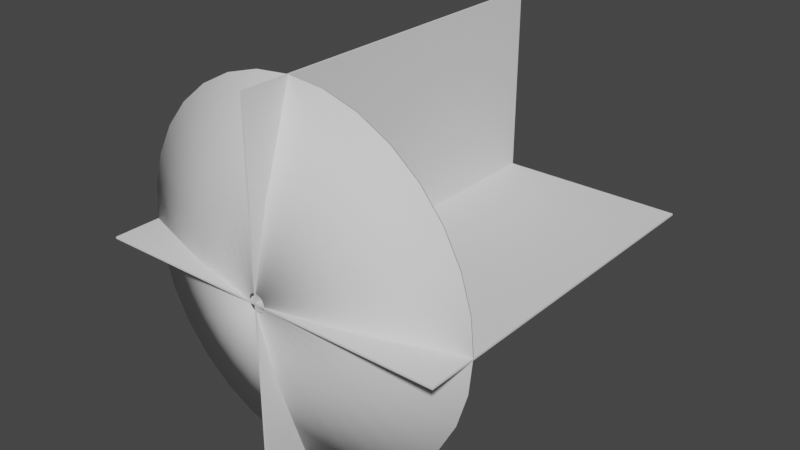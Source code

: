 # Source: MuzzleCone.blend  (saved by Blender 3.4.6; exported with 4.5.12 LTS)
import bpy
from mathutils import Matrix  # noqa: F401  (used for matrix-valued properties, if any)

bpy.ops.wm.read_factory_settings(use_empty=True)
scene = bpy.context.scene
scene.name = 'Scene'

# ---- collections
col_collection = bpy.data.collections.new('Collection'); scene.collection.children.link(col_collection)

# ---- world
world_world = bpy.data.worlds.new('World'); scene.world = world_world
world_world.use_nodes = True; world_world.node_tree.nodes.clear()
_N = world_world.node_tree.nodes; _L = world_world.node_tree.links
n0 = _N.new('ShaderNodeOutputWorld'); n0.name = 'World Output'; n0.location = (300, 300)
n1 = _N.new('ShaderNodeBackground'); n1.name = 'Background'; n1.location = (10, 300)
n1.inputs[0].default_value = (0.05088, 0.05088, 0.05088, 1.0)
_L.new(n1.outputs[0], n0.inputs[0])
n0.is_active_output = True
world_world.color = (0.05088, 0.05088, 0.05088)
world_world.use_sun_shadow = False
world_world.sun_shadow_jitter_overblur = 0.0

# ---- meshes
me_plane = bpy.data.meshes.new('Plane')
me_plane.from_pydata([(-1.0, -1.0, 0.0), (1.0, -1.0, 0.0), (-1.0, 1.0, 0.0), (1.0, 1.0, 0.0), (-1.0, 4.371e-08, 1.0), (-1.0, 4.371e-08, -1.0), (1.0, -4.371e-08, 1.0), (1.0, -4.371e-08, -1.0), (-1.0, -1.0, -0.01), (1.0, -1.0, -0.01), (-1.0, 1.0, -0.01), (1.0, 1.0, -0.01), (-1.0, 0.01, 1.0), (-1.0, 0.01, -1.0), (1.0, 0.01, 1.0), (1.0, 0.01, -1.0)], [], [(0, 1, 3, 2), (4, 5, 7, 6), (8, 10, 11, 9), (12, 14, 15, 13), (0, 2, 10, 8), (1, 0, 8, 9), (3, 1, 9, 11), (2, 3, 11, 10), (4, 6, 14, 12), (5, 4, 12, 13), (7, 5, 13, 15), (6, 7, 15, 14)])
_uv = me_plane.uv_layers.new(name='UVMap')
_uv.uv.foreach_set('vector', [1.0, -2.891e-05, 1.0, 1.0, 2.885e-05, 1.0, -2.891e-05, 2.885e-05, 0.0, 0.0, 1.0, 0.0, 1.0, 1.0, 0.0, 1.0, 1.0, -2.891e-05, -2.891e-05, 2.885e-05, 2.885e-05, 1.0, 1.0, 1.0, 0.0, 0.0, 0.0, 1.0, 1.0, 1.0, 1.0, 0.0, 1.0, -2.891e-05, -2.891e-05, 2.885e-05, -2.891e-05, 2.885e-05, 1.0, -2.891e-05, 1.0, 1.0, 1.0, -2.891e-05, 1.0, -2.891e-05, 1.0, 1.0, 2.885e-05, 1.0, 1.0, 1.0, 1.0, 1.0, 2.885e-05, 1.0, -2.891e-05, 2.885e-05, 2.885e-05, 1.0, 2.885e-05, 1.0, -2.891e-05, 2.885e-05, 0.0, 0.0, 0.0, 1.0, 0.0, 1.0, 0.0, 0.0, 1.0, 0.0, 0.0, 0.0, 0.0, 0.0, 1.0, 0.0, 1.0, 1.0, 1.0, 0.0, 1.0, 0.0, 1.0, 1.0, 0.0, 1.0, 1.0, 1.0, 1.0, 1.0, 0.0, 1.0])
me_plane.update()
me_circle_002 = bpy.data.meshes.new('Circle.002')
me_circle_002.from_pydata([(0.0, 1.0, 0.1421), (-0.1951, 0.9808, 0.1421), (-0.3827, 0.9239, 0.1421), (-0.5556, 0.8315, 0.1421), (-0.7071, 0.7071, 0.1421), (-0.8315, 0.5556, 0.1421), (-0.9239, 0.3827, 0.1421), (-0.9808, 0.1951, 0.1421), (-1.0, 0.0, 0.1421), (-0.9808, -0.1951, 0.1421), (-0.9239, -0.3827, 0.1421), (-0.8315, -0.5556, 0.1421), (-0.7071, -0.7071, 0.1421), (-0.5556, -0.8315, 0.1421), (-0.3827, -0.9239, 0.1421), (-0.1951, -0.9808, 0.1421), (0.0, -1.0, 0.1421), (0.1951, -0.9808, 0.1421), (0.3827, -0.9239, 0.1421), (0.5556, -0.8315, 0.1421), (0.7071, -0.7071, 0.1421), (0.8315, -0.5556, 0.1421), (0.9239, -0.3827, 0.1421), (0.9808, -0.1951, 0.1421), (1.0, 0.0, 0.1421), (0.9808, 0.1951, 0.1421), (0.9239, 0.3827, 0.1421), (0.8315, 0.5556, 0.1421), (0.7071, 0.7071, 0.1421), (0.5556, 0.8315, 0.1421), (0.3827, 0.9239, 0.1421), (0.1951, 0.9808, 0.1421), (-1.149e-08, 0.05087, -0.1248), (-0.009924, 0.04989, -0.1248), (-0.01947, 0.047, -0.1248), (-0.02826, 0.0423, -0.1248), (-0.03597, 0.03597, -0.1248), (-0.0423, 0.02826, -0.1248), (-0.047, 0.01947, -0.1248), (-0.04989, 0.009924, -0.1248), (-0.05087, 1.414e-08, -0.1248), (-0.04989, -0.009924, -0.1248), (-0.047, -0.01947, -0.1248), (-0.0423, -0.02826, -0.1248), (-0.03597, -0.03597, -0.1248), (-0.02826, -0.0423, -0.1248), (-0.01947, -0.047, -0.1248), (-0.009924, -0.04989, -0.1248), (-1.149e-08, -0.05087, -0.1248), (0.009924, -0.04989, -0.1248), (0.01947, -0.047, -0.1248), (0.02826, -0.0423, -0.1248), (0.03597, -0.03597, -0.1248), (0.0423, -0.02826, -0.1248), (0.047, -0.01947, -0.1248), (0.04989, -0.009924, -0.1248), (0.05087, 1.414e-08, -0.1248), (0.04989, 0.009924, -0.1248), (0.047, 0.01947, -0.1248), (0.0423, 0.02826, -0.1248), (0.03597, 0.03597, -0.1248), (0.02826, 0.0423, -0.1248), (0.01947, 0.047, -0.1248), (0.009924, 0.04989, -0.1248), (-0.1788, 0.4318, -0.02998), (-0.2596, 0.3886, -0.02998), (0.2596, 0.3886, -0.02998), (0.1788, 0.4318, -0.02998), (-6.449e-09, -0.4673, -0.02998), (0.09117, -0.4583, -0.02998), (-0.3304, 0.3304, -0.02998), (0.09117, 0.4583, -0.02998), (0.1788, -0.4318, -0.02998), (-0.3886, 0.2596, -0.02998), (-6.449e-09, 0.4673, -0.02998), (0.2596, -0.3886, -0.02998), (-0.4318, 0.1788, -0.02998), (0.3304, -0.3304, -0.02998), (-0.4583, 0.09117, -0.02998), (0.3886, -0.2596, -0.02998), (-0.4673, 7.937e-09, -0.02998), (0.4318, -0.1788, -0.02998), (-0.4583, -0.09117, -0.02998), (0.4583, -0.09117, -0.02998), (-0.4318, -0.1788, -0.02998), (0.4673, 7.937e-09, -0.02998), (-0.3886, -0.2596, -0.02998), (0.4583, 0.09117, -0.02998), (-0.3304, -0.3304, -0.02998), (0.4318, 0.1788, -0.02998), (-0.2596, -0.3886, -0.02998), (0.3886, 0.2596, -0.02998), (-0.1788, -0.4318, -0.02998), (-0.09117, 0.4583, -0.02998), (0.3304, 0.3304, -0.02998), (-0.09117, -0.4583, -0.02998), (-1.261e-11, 0.9969, 0.1516), (-0.1945, 0.9778, 0.1516), (-0.3815, 0.921, 0.1516), (-0.5539, 0.8289, 0.1516), (-0.7049, 0.7049, 0.1516), (-0.8289, 0.5539, 0.1516), (-0.921, 0.3815, 0.1516), (-0.9778, 0.1945, 0.1516), (-0.9969, 3.784e-10, 0.1516), (-0.9778, -0.1945, 0.1516), (-0.921, -0.3815, 0.1516), (-0.8289, -0.5539, 0.1516), (-0.7049, -0.7049, 0.1516), (-0.5539, -0.8289, 0.1516), (-0.3815, -0.921, 0.1516), (-0.1945, -0.9778, 0.1516), (0.0, -0.9969, 0.1516), (0.1945, -0.9778, 0.1516), (0.3815, -0.921, 0.1516), (0.5539, -0.8289, 0.1516), (0.7049, -0.7049, 0.1516), (0.8289, -0.5539, 0.1516), (0.921, -0.3815, 0.1516), (0.9778, -0.1945, 0.1516), (0.9969, 3.784e-10, 0.1516), (0.9778, 0.1945, 0.1516), (0.921, 0.3815, 0.1516), (0.8289, 0.5539, 0.1516), (0.7049, 0.7049, 0.1516), (0.5539, 0.8289, 0.1516), (0.3815, 0.921, 0.1516), (0.1945, 0.9778, 0.1516), (-1.237e-08, 0.04865, -0.115), (-0.009491, 0.04772, -0.115), (-0.01862, 0.04495, -0.115), (-0.02703, 0.04045, -0.115), (-0.0344, 0.0344, -0.115), (-0.04045, 0.02703, -0.115), (-0.04495, 0.01862, -0.115), (-0.04772, 0.009491, -0.115), (-0.04865, 1.458e-08, -0.115), (-0.04772, -0.009491, -0.115), (-0.04495, -0.01862, -0.115), (-0.04045, -0.02703, -0.115), (-0.0344, -0.0344, -0.115), (-0.02703, -0.04045, -0.115), (-0.01862, -0.04495, -0.115), (-0.009491, -0.04772, -0.115), (-1.237e-08, -0.04865, -0.115), (0.009491, -0.04772, -0.115), (0.01862, -0.04495, -0.115), (0.02703, -0.04045, -0.115), (0.0344, -0.0344, -0.115), (0.04045, -0.02703, -0.115), (0.04495, -0.01862, -0.115), (0.04772, -0.009491, -0.115), (0.04865, 1.458e-08, -0.115), (0.04772, 0.009491, -0.115), (0.04495, 0.01862, -0.115), (0.04045, 0.02703, -0.115), (0.0344, 0.0344, -0.115), (0.02703, 0.04045, -0.115), (0.01862, 0.04495, -0.115), (0.009491, 0.04772, -0.115), (-0.1778, 0.4293, -0.02035), (-0.2581, 0.3863, -0.02035), (0.2581, 0.3863, -0.02035), (0.1778, 0.4293, -0.02035), (-6.865e-09, -0.4646, -0.02035), (0.09065, -0.4557, -0.02035), (-0.3286, 0.3286, -0.02035), (0.09065, 0.4557, -0.02035), (0.1778, -0.4293, -0.02035), (-0.3863, 0.2581, -0.02035), (-6.859e-09, 0.4646, -0.02035), (0.2581, -0.3863, -0.02035), (-0.4293, 0.1778, -0.02035), (0.3286, -0.3286, -0.02035), (-0.4557, 0.09065, -0.02035), (0.3863, -0.2581, -0.02035), (-0.4646, 8.336e-09, -0.02035), (0.4293, -0.1778, -0.02035), (-0.4557, -0.09065, -0.02035), (0.4557, -0.09065, -0.02035), (-0.4293, -0.1778, -0.02035), (0.4646, 8.341e-09, -0.02035), (-0.3863, -0.2581, -0.02035), (0.4557, 0.09065, -0.02035), (-0.3286, -0.3286, -0.02035), (0.4293, 0.1778, -0.02035), (-0.2581, -0.3863, -0.02035), (0.3863, 0.2581, -0.02035), (-0.1778, -0.4293, -0.02035), (-0.09065, 0.4557, -0.02035), (0.3286, 0.3286, -0.02035), (-0.09065, -0.4557, -0.02035)], [], [(65, 64, 34, 35), (67, 66, 61, 62), (69, 68, 48, 49), (70, 65, 35, 36), (71, 67, 62, 63), (72, 69, 49, 50), (73, 70, 36, 37), (74, 71, 63, 32), (75, 72, 50, 51), (76, 73, 37, 38), (77, 75, 51, 52), (78, 76, 38, 39), (79, 77, 52, 53), (80, 78, 39, 40), (81, 79, 53, 54), (82, 80, 40, 41), (83, 81, 54, 55), (84, 82, 41, 42), (85, 83, 55, 56), (86, 84, 42, 43), (87, 85, 56, 57), (88, 86, 43, 44), (89, 87, 57, 58), (90, 88, 44, 45), (91, 89, 58, 59), (92, 90, 45, 46), (93, 74, 32, 33), (94, 91, 59, 60), (95, 92, 46, 47), (64, 93, 33, 34), (66, 94, 60, 61), (68, 95, 47, 48), (16, 15, 95, 68), (29, 28, 94, 66), (2, 1, 93, 64), (15, 14, 92, 95), (28, 27, 91, 94), (1, 0, 74, 93), (14, 13, 90, 92), (27, 26, 89, 91), (13, 12, 88, 90), (26, 25, 87, 89), (12, 11, 86, 88), (25, 24, 85, 87), (11, 10, 84, 86), (24, 23, 83, 85), (10, 9, 82, 84), (23, 22, 81, 83), (9, 8, 80, 82), (22, 21, 79, 81), (8, 7, 78, 80), (21, 20, 77, 79), (7, 6, 76, 78), (20, 19, 75, 77), (6, 5, 73, 76), (19, 18, 72, 75), (0, 31, 71, 74), (5, 4, 70, 73), (18, 17, 69, 72), (31, 30, 67, 71), (4, 3, 65, 70), (17, 16, 68, 69), (30, 29, 66, 67), (3, 2, 64, 65), (161, 131, 130, 160), (163, 158, 157, 162), (165, 145, 144, 164), (166, 132, 131, 161), (167, 159, 158, 163), (168, 146, 145, 165), (169, 133, 132, 166), (170, 128, 159, 167), (171, 147, 146, 168), (172, 134, 133, 169), (173, 148, 147, 171), (174, 135, 134, 172), (175, 149, 148, 173), (176, 136, 135, 174), (177, 150, 149, 175), (178, 137, 136, 176), (179, 151, 150, 177), (180, 138, 137, 178), (181, 152, 151, 179), (182, 139, 138, 180), (183, 153, 152, 181), (184, 140, 139, 182), (185, 154, 153, 183), (186, 141, 140, 184), (187, 155, 154, 185), (188, 142, 141, 186), (189, 129, 128, 170), (190, 156, 155, 187), (191, 143, 142, 188), (160, 130, 129, 189), (162, 157, 156, 190), (164, 144, 143, 191), (112, 164, 191, 111), (125, 162, 190, 124), (98, 160, 189, 97), (111, 191, 188, 110), (124, 190, 187, 123), (97, 189, 170, 96), (110, 188, 186, 109), (123, 187, 185, 122), (109, 186, 184, 108), (122, 185, 183, 121), (108, 184, 182, 107), (121, 183, 181, 120), (107, 182, 180, 106), (120, 181, 179, 119), (106, 180, 178, 105), (119, 179, 177, 118), (105, 178, 176, 104), (118, 177, 175, 117), (104, 176, 174, 103), (117, 175, 173, 116), (103, 174, 172, 102), (116, 173, 171, 115), (102, 172, 169, 101), (115, 171, 168, 114), (96, 170, 167, 127), (101, 169, 166, 100), (114, 168, 165, 113), (127, 167, 163, 126), (100, 166, 161, 99), (113, 165, 164, 112), (126, 163, 162, 125), (99, 161, 160, 98), (0, 1, 97, 96), (1, 2, 98, 97), (2, 3, 99, 98), (3, 4, 100, 99), (4, 5, 101, 100), (5, 6, 102, 101), (6, 7, 103, 102), (7, 8, 104, 103), (8, 9, 105, 104), (9, 10, 106, 105), (10, 11, 107, 106), (11, 12, 108, 107), (12, 13, 109, 108), (13, 14, 110, 109), (14, 15, 111, 110), (15, 16, 112, 111), (16, 17, 113, 112), (17, 18, 114, 113), (18, 19, 115, 114), (19, 20, 116, 115), (20, 21, 117, 116), (21, 22, 118, 117), (22, 23, 119, 118), (23, 24, 120, 119), (24, 25, 121, 120), (25, 26, 122, 121), (26, 27, 123, 122), (27, 28, 124, 123), (28, 29, 125, 124), (29, 30, 126, 125), (30, 31, 127, 126), (31, 0, 96, 127), (33, 32, 128, 129), (34, 33, 129, 130), (35, 34, 130, 131), (36, 35, 131, 132), (37, 36, 132, 133), (38, 37, 133, 134), (39, 38, 134, 135), (40, 39, 135, 136), (41, 40, 136, 137), (42, 41, 137, 138), (43, 42, 138, 139), (44, 43, 139, 140), (45, 44, 140, 141), (46, 45, 141, 142), (47, 46, 142, 143), (48, 47, 143, 144), (49, 48, 144, 145), (50, 49, 145, 146), (51, 50, 146, 147), (52, 51, 147, 148), (53, 52, 148, 149), (54, 53, 149, 150), (55, 54, 150, 151), (56, 55, 151, 152), (57, 56, 152, 153), (58, 57, 153, 154), (59, 58, 154, 155), (60, 59, 155, 156), (61, 60, 156, 157), (62, 61, 157, 158), (63, 62, 158, 159), (32, 63, 159, 128)])
me_circle_002.polygons.foreach_set('use_smooth', [True] * 192)
_uv = me_circle_002.uv_layers.new(name='UVMap')
_uv.uv.foreach_set('vector', [0.06438, 0.4388, 0.09556, 0.4388, 0.09556, 4.232e-06, 0.06437, 4.53e-06, 0.2203, 0.4388, 0.2515, 0.4388, 0.2515, 2.623e-06, 0.2203, 2.921e-06, 0.6258, 0.4388, 0.6569, 0.4388, 0.6569, -1.669e-06, 0.6257, -1.311e-06, 0.03319, 0.4388, 0.06438, 0.4388, 0.06437, 4.53e-06, 0.03319, 4.888e-06, 0.1891, 0.4388, 0.2203, 0.4388, 0.2203, 2.921e-06, 0.1891, 3.219e-06, 0.5946, 0.4388, 0.6258, 0.4388, 0.6257, -1.311e-06, 0.5946, -9.537e-07, 0.002003, 0.4388, 0.03319, 0.4388, 0.03319, 4.888e-06, 0.001998, 5.186e-06, 0.1579, 0.4388, 0.1891, 0.4388, 0.1891, 3.219e-06, 0.1579, 3.576e-06, 0.5634, 0.4388, 0.5946, 0.4388, 0.5946, -9.537e-07, 0.5634, -7.153e-07, 0.9688, 0.4388, 1.0, 0.4388, 1.0, -5.245e-06, 0.9688, -4.888e-06, 0.5322, 0.4388, 0.5634, 0.4388, 0.5634, -7.153e-07, 0.5322, -2.384e-07, 0.9376, 0.4388, 0.9688, 0.4388, 0.9688, -4.888e-06, 0.9376, -4.53e-06, 0.501, 0.4388, 0.5322, 0.4388, 0.5322, -2.384e-07, 0.501, 0.0, 0.9064, 0.4388, 0.9376, 0.4388, 0.9376, -4.53e-06, 0.9064, -4.292e-06, 0.4698, 0.4388, 0.501, 0.4388, 0.501, 0.0, 0.4698, 3.576e-07, 0.8752, 0.4388, 0.9064, 0.4388, 0.9064, -4.292e-06, 0.8752, -3.815e-06, 0.4386, 0.4388, 0.4698, 0.4388, 0.4698, 3.576e-07, 0.4386, 6.557e-07, 0.8441, 0.4388, 0.8752, 0.4388, 0.8752, -3.815e-06, 0.8441, -3.576e-06, 0.4074, 0.4388, 0.4386, 0.4388, 0.4386, 6.557e-07, 0.4074, 9.537e-07, 0.8129, 0.4388, 0.8441, 0.4388, 0.8441, -3.576e-06, 0.8129, -3.219e-06, 0.3763, 0.4388, 0.4074, 0.4388, 0.4074, 9.537e-07, 0.3762, 1.311e-06, 0.7817, 0.4388, 0.8129, 0.4388, 0.8129, -3.219e-06, 0.7817, -2.861e-06, 0.3451, 0.4388, 0.3763, 0.4388, 0.3762, 1.311e-06, 0.3451, 1.609e-06, 0.7505, 0.4388, 0.7817, 0.4388, 0.7817, -2.861e-06, 0.7505, -2.623e-06, 0.3139, 0.4388, 0.3451, 0.4388, 0.3451, 1.609e-06, 0.3139, 1.907e-06, 0.7193, 0.4388, 0.7505, 0.4388, 0.7505, -2.623e-06, 0.7193, -2.265e-06, 0.1268, 0.4388, 0.1579, 0.4388, 0.1579, 3.576e-06, 0.1267, 3.934e-06, 0.2827, 0.4388, 0.3139, 0.4388, 0.3139, 1.907e-06, 0.2827, 2.265e-06, 0.6881, 0.4388, 0.7193, 0.4388, 0.7193, -2.265e-06, 0.6881, -1.907e-06, 0.09556, 0.4388, 0.1268, 0.4388, 0.1267, 3.934e-06, 0.09556, 4.232e-06, 0.2515, 0.4388, 0.2827, 0.4388, 0.2827, 2.265e-06, 0.2515, 2.623e-06, 0.6569, 0.4388, 0.6881, 0.4388, 0.6881, -1.907e-06, 0.6569, -1.669e-06, 0.6569, 1.0, 0.6881, 1.0, 0.6881, 0.4388, 0.6569, 0.4388, 0.2515, 1.0, 0.2827, 1.0, 0.2827, 0.4388, 0.2515, 0.4388, 0.09557, 1.0, 0.1268, 1.0, 0.1268, 0.4388, 0.09556, 0.4388, 0.6881, 1.0, 0.7193, 1.0, 0.7193, 0.4388, 0.6881, 0.4388, 0.2827, 1.0, 0.3139, 1.0, 0.3139, 0.4388, 0.2827, 0.4388, 0.1268, 1.0, 0.1579, 1.0, 0.1579, 0.4388, 0.1268, 0.4388, 0.7193, 1.0, 0.7505, 1.0, 0.7505, 0.4388, 0.7193, 0.4388, 0.3139, 1.0, 0.3451, 1.0, 0.3451, 0.4388, 0.3139, 0.4388, 0.7505, 1.0, 0.7817, 1.0, 0.7817, 0.4388, 0.7505, 0.4388, 0.3451, 1.0, 0.3763, 1.0, 0.3763, 0.4388, 0.3451, 0.4388, 0.7817, 1.0, 0.8129, 1.0, 0.8129, 0.4388, 0.7817, 0.4388, 0.3763, 1.0, 0.4074, 1.0, 0.4074, 0.4388, 0.3763, 0.4388, 0.8129, 1.0, 0.8441, 1.0, 0.8441, 0.4388, 0.8129, 0.4388, 0.4074, 1.0, 0.4386, 1.0, 0.4386, 0.4388, 0.4074, 0.4388, 0.8441, 1.0, 0.8753, 1.0, 0.8752, 0.4388, 0.8441, 0.4388, 0.4386, 1.0, 0.4698, 1.0, 0.4698, 0.4388, 0.4386, 0.4388, 0.8753, 1.0, 0.9064, 1.0, 0.9064, 0.4388, 0.8752, 0.4388, 0.4698, 1.0, 0.501, 1.0, 0.501, 0.4388, 0.4698, 0.4388, 0.9064, 1.0, 0.9376, 1.0, 0.9376, 0.4388, 0.9064, 0.4388, 0.501, 1.0, 0.5322, 1.0, 0.5322, 0.4388, 0.501, 0.4388, 0.9376, 1.0, 0.9688, 1.0, 0.9688, 0.4388, 0.9376, 0.4388, 0.5322, 1.0, 0.5634, 1.0, 0.5634, 0.4388, 0.5322, 0.4388, 0.9688, 1.0, 1.0, 1.0, 1.0, 0.4388, 0.9688, 0.4388, 0.5634, 1.0, 0.5946, 1.0, 0.5946, 0.4388, 0.5634, 0.4388, 0.1579, 1.0, 0.1891, 1.0, 0.1891, 0.4388, 0.1579, 0.4388, 0.002008, 1.0, 0.0332, 1.0, 0.03319, 0.4388, 0.002003, 0.4388, 0.5946, 1.0, 0.6258, 1.0, 0.6258, 0.4388, 0.5946, 0.4388, 0.1891, 1.0, 0.2203, 1.0, 0.2203, 0.4388, 0.1891, 0.4388, 0.0332, 1.0, 0.06438, 1.0, 0.06438, 0.4388, 0.03319, 0.4388, 0.6258, 1.0, 0.6569, 1.0, 0.6569, 0.4388, 0.6258, 0.4388, 0.2203, 1.0, 0.2515, 1.0, 0.2515, 0.4388, 0.2203, 0.4388, 0.06438, 1.0, 0.09557, 1.0, 0.09556, 0.4388, 0.06438, 0.4388, 0.06438, 0.4388, 0.06437, 4.53e-06, 0.09556, 4.232e-06, 0.09556, 0.4388, 0.2203, 0.4388, 0.2203, 2.921e-06, 0.2515, 2.623e-06, 0.2515, 0.4388, 0.6258, 0.4388, 0.6257, -1.311e-06, 0.6569, -1.669e-06, 0.6569, 0.4388, 0.03319, 0.4388, 0.03319, 4.888e-06, 0.06437, 4.53e-06, 0.06438, 0.4388, 0.1891, 0.4388, 0.1891, 3.219e-06, 0.2203, 2.921e-06, 0.2203, 0.4388, 0.5946, 0.4388, 0.5946, -9.537e-07, 0.6257, -1.311e-06, 0.6258, 0.4388, 0.002003, 0.4388, 0.001998, 5.186e-06, 0.03319, 4.888e-06, 0.03319, 0.4388, 0.1579, 0.4388, 0.1579, 3.576e-06, 0.1891, 3.219e-06, 0.1891, 0.4388, 0.5634, 0.4388, 0.5634, -7.153e-07, 0.5946, -9.537e-07, 0.5946, 0.4388, 0.9688, 0.4388, 0.9688, -4.888e-06, 1.0, -5.245e-06, 1.0, 0.4388, 0.5322, 0.4388, 0.5322, -2.384e-07, 0.5634, -7.153e-07, 0.5634, 0.4388, 0.9376, 0.4388, 0.9376, -4.53e-06, 0.9688, -4.888e-06, 0.9688, 0.4388, 0.501, 0.4388, 0.501, 0.0, 0.5322, -2.384e-07, 0.5322, 0.4388, 0.9064, 0.4388, 0.9064, -4.292e-06, 0.9376, -4.53e-06, 0.9376, 0.4388, 0.4698, 0.4388, 0.4698, 3.576e-07, 0.501, 0.0, 0.501, 0.4388, 0.8752, 0.4388, 0.8752, -3.815e-06, 0.9064, -4.292e-06, 0.9064, 0.4388, 0.4386, 0.4388, 0.4386, 6.557e-07, 0.4698, 3.576e-07, 0.4698, 0.4388, 0.8441, 0.4388, 0.8441, -3.576e-06, 0.8752, -3.815e-06, 0.8752, 0.4388, 0.4074, 0.4388, 0.4074, 9.537e-07, 0.4386, 6.557e-07, 0.4386, 0.4388, 0.8129, 0.4388, 0.8129, -3.219e-06, 0.8441, -3.576e-06, 0.8441, 0.4388, 0.3763, 0.4388, 0.3762, 1.311e-06, 0.4074, 9.537e-07, 0.4074, 0.4388, 0.7817, 0.4388, 0.7817, -2.861e-06, 0.8129, -3.219e-06, 0.8129, 0.4388, 0.3451, 0.4388, 0.3451, 1.609e-06, 0.3762, 1.311e-06, 0.3763, 0.4388, 0.7505, 0.4388, 0.7505, -2.623e-06, 0.7817, -2.861e-06, 0.7817, 0.4388, 0.3139, 0.4388, 0.3139, 1.907e-06, 0.3451, 1.609e-06, 0.3451, 0.4388, 0.7193, 0.4388, 0.7193, -2.265e-06, 0.7505, -2.623e-06, 0.7505, 0.4388, 0.1268, 0.4388, 0.1267, 3.934e-06, 0.1579, 3.576e-06, 0.1579, 0.4388, 0.2827, 0.4388, 0.2827, 2.265e-06, 0.3139, 1.907e-06, 0.3139, 0.4388, 0.6881, 0.4388, 0.6881, -1.907e-06, 0.7193, -2.265e-06, 0.7193, 0.4388, 0.09556, 0.4388, 0.09556, 4.232e-06, 0.1267, 3.934e-06, 0.1268, 0.4388, 0.2515, 0.4388, 0.2515, 2.623e-06, 0.2827, 2.265e-06, 0.2827, 0.4388, 0.6569, 0.4388, 0.6569, -1.669e-06, 0.6881, -1.907e-06, 0.6881, 0.4388, 0.6569, 1.0, 0.6569, 0.4388, 0.6881, 0.4388, 0.6881, 1.0, 0.2515, 1.0, 0.2515, 0.4388, 0.2827, 0.4388, 0.2827, 1.0, 0.09557, 1.0, 0.09556, 0.4388, 0.1268, 0.4388, 0.1268, 1.0, 0.6881, 1.0, 0.6881, 0.4388, 0.7193, 0.4388, 0.7193, 1.0, 0.2827, 1.0, 0.2827, 0.4388, 0.3139, 0.4388, 0.3139, 1.0, 0.1268, 1.0, 0.1268, 0.4388, 0.1579, 0.4388, 0.1579, 1.0, 0.7193, 1.0, 0.7193, 0.4388, 0.7505, 0.4388, 0.7505, 1.0, 0.3139, 1.0, 0.3139, 0.4388, 0.3451, 0.4388, 0.3451, 1.0, 0.7505, 1.0, 0.7505, 0.4388, 0.7817, 0.4388, 0.7817, 1.0, 0.3451, 1.0, 0.3451, 0.4388, 0.3763, 0.4388, 0.3763, 1.0, 0.7817, 1.0, 0.7817, 0.4388, 0.8129, 0.4388, 0.8129, 1.0, 0.3763, 1.0, 0.3763, 0.4388, 0.4074, 0.4388, 0.4074, 1.0, 0.8129, 1.0, 0.8129, 0.4388, 0.8441, 0.4388, 0.8441, 1.0, 0.4074, 1.0, 0.4074, 0.4388, 0.4386, 0.4388, 0.4386, 1.0, 0.8441, 1.0, 0.8441, 0.4388, 0.8752, 0.4388, 0.8753, 1.0, 0.4386, 1.0, 0.4386, 0.4388, 0.4698, 0.4388, 0.4698, 1.0, 0.8753, 1.0, 0.8752, 0.4388, 0.9064, 0.4388, 0.9064, 1.0, 0.4698, 1.0, 0.4698, 0.4388, 0.501, 0.4388, 0.501, 1.0, 0.9064, 1.0, 0.9064, 0.4388, 0.9376, 0.4388, 0.9376, 1.0, 0.501, 1.0, 0.501, 0.4388, 0.5322, 0.4388, 0.5322, 1.0, 0.9376, 1.0, 0.9376, 0.4388, 0.9688, 0.4388, 0.9688, 1.0, 0.5322, 1.0, 0.5322, 0.4388, 0.5634, 0.4388, 0.5634, 1.0, 0.9688, 1.0, 0.9688, 0.4388, 1.0, 0.4388, 1.0, 1.0, 0.5634, 1.0, 0.5634, 0.4388, 0.5946, 0.4388, 0.5946, 1.0, 0.1579, 1.0, 0.1579, 0.4388, 0.1891, 0.4388, 0.1891, 1.0, 0.002008, 1.0, 0.002003, 0.4388, 0.03319, 0.4388, 0.0332, 1.0, 0.5946, 1.0, 0.5946, 0.4388, 0.6258, 0.4388, 0.6258, 1.0, 0.1891, 1.0, 0.1891, 0.4388, 0.2203, 0.4388, 0.2203, 1.0, 0.0332, 1.0, 0.03319, 0.4388, 0.06438, 0.4388, 0.06438, 1.0, 0.6258, 1.0, 0.6258, 0.4388, 0.6569, 0.4388, 0.6569, 1.0, 0.2203, 1.0, 0.2203, 0.4388, 0.2515, 0.4388, 0.2515, 1.0, 0.06438, 1.0, 0.06438, 0.4388, 0.09556, 0.4388, 0.09557, 1.0, 0.1579, 1.0, 0.1268, 1.0, 0.1268, 1.0, 0.1579, 1.0, 0.1268, 1.0, 0.09557, 1.0, 0.09557, 1.0, 0.1268, 1.0, 0.09557, 1.0, 0.06438, 1.0, 0.06438, 1.0, 0.09557, 1.0, 0.06438, 1.0, 0.0332, 1.0, 0.0332, 1.0, 0.06438, 1.0, 0.0332, 1.0, 0.002008, 1.0, 0.002008, 1.0, 0.0332, 1.0, 1.0, 1.0, 0.9688, 1.0, 0.9688, 1.0, 1.0, 1.0, 0.9688, 1.0, 0.9376, 1.0, 0.9376, 1.0, 0.9688, 1.0, 0.9376, 1.0, 0.9064, 1.0, 0.9064, 1.0, 0.9376, 1.0, 0.9064, 1.0, 0.8753, 1.0, 0.8753, 1.0, 0.9064, 1.0, 0.8753, 1.0, 0.8441, 1.0, 0.8441, 1.0, 0.8753, 1.0, 0.8441, 1.0, 0.8129, 1.0, 0.8129, 1.0, 0.8441, 1.0, 0.8129, 1.0, 0.7817, 1.0, 0.7817, 1.0, 0.8129, 1.0, 0.7817, 1.0, 0.7505, 1.0, 0.7505, 1.0, 0.7817, 1.0, 0.7505, 1.0, 0.7193, 1.0, 0.7193, 1.0, 0.7505, 1.0, 0.7193, 1.0, 0.6881, 1.0, 0.6881, 1.0, 0.7193, 1.0, 0.6881, 1.0, 0.6569, 1.0, 0.6569, 1.0, 0.6881, 1.0, 0.6569, 1.0, 0.6258, 1.0, 0.6258, 1.0, 0.6569, 1.0, 0.6258, 1.0, 0.5946, 1.0, 0.5946, 1.0, 0.6258, 1.0, 0.5946, 1.0, 0.5634, 1.0, 0.5634, 1.0, 0.5946, 1.0, 0.5634, 1.0, 0.5322, 1.0, 0.5322, 1.0, 0.5634, 1.0, 0.5322, 1.0, 0.501, 1.0, 0.501, 1.0, 0.5322, 1.0, 0.501, 1.0, 0.4698, 1.0, 0.4698, 1.0, 0.501, 1.0, 0.4698, 1.0, 0.4386, 1.0, 0.4386, 1.0, 0.4698, 1.0, 0.4386, 1.0, 0.4074, 1.0, 0.4074, 1.0, 0.4386, 1.0, 0.4074, 1.0, 0.3763, 1.0, 0.3763, 1.0, 0.4074, 1.0, 0.3763, 1.0, 0.3451, 1.0, 0.3451, 1.0, 0.3763, 1.0, 0.3451, 1.0, 0.3139, 1.0, 0.3139, 1.0, 0.3451, 1.0, 0.3139, 1.0, 0.2827, 1.0, 0.2827, 1.0, 0.3139, 1.0, 0.2827, 1.0, 0.2515, 1.0, 0.2515, 1.0, 0.2827, 1.0, 0.2515, 1.0, 0.2203, 1.0, 0.2203, 1.0, 0.2515, 1.0, 0.2203, 1.0, 0.1891, 1.0, 0.1891, 1.0, 0.2203, 1.0, 0.1891, 1.0, 0.1579, 1.0, 0.1579, 1.0, 0.1891, 1.0, 0.1267, 3.934e-06, 0.1579, 3.576e-06, 0.1579, 3.576e-06, 0.1267, 3.934e-06, 0.09556, 4.232e-06, 0.1267, 3.934e-06, 0.1267, 3.934e-06, 0.09556, 4.232e-06, 0.06437, 4.53e-06, 0.09556, 4.232e-06, 0.09556, 4.232e-06, 0.06437, 4.53e-06, 0.03319, 4.888e-06, 0.06437, 4.53e-06, 0.06437, 4.53e-06, 0.03319, 4.888e-06, 0.001998, 5.186e-06, 0.03319, 4.888e-06, 0.03319, 4.888e-06, 0.001998, 5.186e-06, 0.9688, -4.888e-06, 1.0, -5.245e-06, 1.0, -5.245e-06, 0.9688, -4.888e-06, 0.9376, -4.53e-06, 0.9688, -4.888e-06, 0.9688, -4.888e-06, 0.9376, -4.53e-06, 0.9064, -4.292e-06, 0.9376, -4.53e-06, 0.9376, -4.53e-06, 0.9064, -4.292e-06, 0.8752, -3.815e-06, 0.9064, -4.292e-06, 0.9064, -4.292e-06, 0.8752, -3.815e-06, 0.8441, -3.576e-06, 0.8752, -3.815e-06, 0.8752, -3.815e-06, 0.8441, -3.576e-06, 0.8129, -3.219e-06, 0.8441, -3.576e-06, 0.8441, -3.576e-06, 0.8129, -3.219e-06, 0.7817, -2.861e-06, 0.8129, -3.219e-06, 0.8129, -3.219e-06, 0.7817, -2.861e-06, 0.7505, -2.623e-06, 0.7817, -2.861e-06, 0.7817, -2.861e-06, 0.7505, -2.623e-06, 0.7193, -2.265e-06, 0.7505, -2.623e-06, 0.7505, -2.623e-06, 0.7193, -2.265e-06, 0.6881, -1.907e-06, 0.7193, -2.265e-06, 0.7193, -2.265e-06, 0.6881, -1.907e-06, 0.6569, -1.669e-06, 0.6881, -1.907e-06, 0.6881, -1.907e-06, 0.6569, -1.669e-06, 0.6257, -1.311e-06, 0.6569, -1.669e-06, 0.6569, -1.669e-06, 0.6257, -1.311e-06, 0.5946, -9.537e-07, 0.6257, -1.311e-06, 0.6257, -1.311e-06, 0.5946, -9.537e-07, 0.5634, -7.153e-07, 0.5946, -9.537e-07, 0.5946, -9.537e-07, 0.5634, -7.153e-07, 0.5322, -2.384e-07, 0.5634, -7.153e-07, 0.5634, -7.153e-07, 0.5322, -2.384e-07, 0.501, 0.0, 0.5322, -2.384e-07, 0.5322, -2.384e-07, 0.501, 0.0, 0.4698, 3.576e-07, 0.501, 0.0, 0.501, 0.0, 0.4698, 3.576e-07, 0.4386, 6.557e-07, 0.4698, 3.576e-07, 0.4698, 3.576e-07, 0.4386, 6.557e-07, 0.4074, 9.537e-07, 0.4386, 6.557e-07, 0.4386, 6.557e-07, 0.4074, 9.537e-07, 0.3762, 1.311e-06, 0.4074, 9.537e-07, 0.4074, 9.537e-07, 0.3762, 1.311e-06, 0.3451, 1.609e-06, 0.3762, 1.311e-06, 0.3762, 1.311e-06, 0.3451, 1.609e-06, 0.3139, 1.907e-06, 0.3451, 1.609e-06, 0.3451, 1.609e-06, 0.3139, 1.907e-06, 0.2827, 2.265e-06, 0.3139, 1.907e-06, 0.3139, 1.907e-06, 0.2827, 2.265e-06, 0.2515, 2.623e-06, 0.2827, 2.265e-06, 0.2827, 2.265e-06, 0.2515, 2.623e-06, 0.2203, 2.921e-06, 0.2515, 2.623e-06, 0.2515, 2.623e-06, 0.2203, 2.921e-06, 0.1891, 3.219e-06, 0.2203, 2.921e-06, 0.2203, 2.921e-06, 0.1891, 3.219e-06, 0.1579, 3.576e-06, 0.1891, 3.219e-06, 0.1891, 3.219e-06, 0.1579, 3.576e-06])
me_circle_002.update()

# ---- objects
ob_muzzleplanes = bpy.data.objects.new('MuzzlePlanes', me_plane)
ob_conemuzzle = bpy.data.objects.new('coneMuzzle', me_circle_002)

# ---- transforms, parenting, visibility, modifiers, constraints
ob_muzzleplanes.location = (0.0, 1.0, 0.0)
ob_muzzleplanes.rotation_euler = (0.0, -0.0, 1.571)
ob_conemuzzle.location = (0.0, 0.1249, 0.0)
ob_conemuzzle.rotation_euler = (-1.571, -0.0, 0.0)

# ---- collection membership
col_collection.objects.link(ob_muzzleplanes)
col_collection.objects.link(ob_conemuzzle)

# ---- scene / render settings (as saved in the file)
scene.frame_start = 1; scene.frame_end = 250; scene.frame_set(46)
scene.render.engine = 'BLENDER_EEVEE_NEXT'
scene.cycles.sampling_pattern = 'TABULATED_SOBOL'
scene.cycles.use_light_tree = False
scene.view_settings.view_transform = 'Filmic'
bpy.context.view_layer.update()

# ---- added for rendering (the .blend has no active camera and no usable light): camera, sun
cam_auto = bpy.data.cameras.new('AutoCamera')
cam_auto.lens = 50.0
cam_auto.sensor_width = 36.0
cam_auto.clip_end = 1000.0
ob_auto_camera = bpy.data.objects.new('AutoCamera', cam_auto)
scene.collection.objects.link(ob_auto_camera)
ob_auto_camera.location = (3.20515, -2.84618, 2.56412)
ob_auto_camera.rotation_euler = (1.09748, -7.21219e-08, 0.694738)
scene.camera = ob_auto_camera
light_auto_sun = bpy.data.lights.new('AutoSun', 'SUN')
light_auto_sun.energy = 3.0
light_auto_sun.angle = 0.0523599
ob_auto_sun = bpy.data.objects.new('AutoSun', light_auto_sun)
scene.collection.objects.link(ob_auto_sun)
ob_auto_sun.rotation_euler = (0.872665, 0.174533, 0.523599)
bpy.context.view_layer.update()
